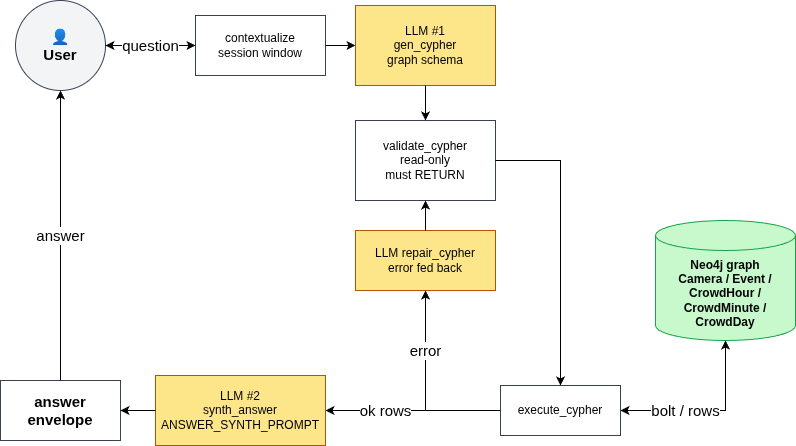

The diagram above was exported from draw.io. Its source (the exported page's mxGraphModel, read from the mxfile embedded in the PNG):
<mxGraphModel dx="1414" dy="825" grid="1" gridSize="10" guides="1" tooltips="1" connect="1" arrows="1" fold="1" page="1" pageScale="1" pageWidth="1169" pageHeight="826" math="0" shadow="0">
  <root>
    <mxCell id="0" />
    <mxCell id="1" parent="0" />
    <mxCell id="bc_user" parent="1" style="ellipse;whiteSpace=wrap;html=1;fillColor=#f3f4f6;strokeColor=#374151;fontSize=15;fontStyle=1;" value="👤&#10;User" vertex="1">
      <mxGeometry height="90" width="90" x="40" y="20" as="geometry" />
    </mxCell>
    <mxCell id="9uC8yAjPhlAuNnz3OIOU-1" edge="1" parent="1" source="bc_ctx" style="edgeStyle=orthogonalEdgeStyle;rounded=0;orthogonalLoop=1;jettySize=auto;html=1;" target="bc_user" value="">
      <mxGeometry relative="1" as="geometry" />
    </mxCell>
    <mxCell id="bc_ctx" parent="1" style="rounded=0;whiteSpace=wrap;html=1;fillColor=#ffffff;strokeColor=#374151;fontSize=12;" value="contextualize&#10;session window" vertex="1">
      <mxGeometry height="60" width="130" x="220" y="35" as="geometry" />
    </mxCell>
    <mxCell id="bc_gen" parent="1" style="rounded=0;whiteSpace=wrap;html=1;fillColor=#fde68a;strokeColor=#b45309;fontSize=12;" value="LLM #1&#10;gen_cypher&#10;graph schema" vertex="1">
      <mxGeometry height="80" width="140" x="380" y="25" as="geometry" />
    </mxCell>
    <mxCell id="bc_val" parent="1" style="rounded=0;whiteSpace=wrap;html=1;fillColor=#ffffff;strokeColor=#374151;fontSize=12;" value="validate_cypher&#10;read-only&#10;must RETURN" vertex="1">
      <mxGeometry height="80" width="140" x="380" y="140" as="geometry" />
    </mxCell>
    <mxCell id="bc_exe" parent="1" style="rounded=0;whiteSpace=wrap;html=1;fillColor=#ffffff;strokeColor=#374151;fontSize=12;" value="execute_cypher" vertex="1">
      <mxGeometry height="50" width="120" x="525" y="405" as="geometry" />
    </mxCell>
    <mxCell id="bc_gdb" parent="1" style="shape=cylinder3;whiteSpace=wrap;html=1;boundedLbl=1;backgroundOutline=1;size=15;fillColor=#c7f9cc;strokeColor=#16a34a;fontSize=12;fontStyle=1;" value="Neo4j graph&#10;Camera / Event /&#10;CrowdHour /&#10;CrowdMinute /&#10;CrowdDay" vertex="1">
      <mxGeometry height="120" width="140" x="680" y="240" as="geometry" />
    </mxCell>
    <mxCell id="bc_rep" parent="1" style="rounded=0;whiteSpace=wrap;html=1;fillColor=#fde68a;strokeColor=#b45309;fontSize=12;" value="LLM repair_cypher&#10;error fed back" vertex="1">
      <mxGeometry height="60" width="140" x="380" y="250" as="geometry" />
    </mxCell>
    <mxCell id="bc_syn" parent="1" style="rounded=0;whiteSpace=wrap;html=1;fillColor=#fde68a;strokeColor=#b45309;fontSize=12;" value="LLM #2&#10;synth_answer&#10;ANSWER_SYNTH_PROMPT" vertex="1">
      <mxGeometry height="70" width="170" x="180" y="395" as="geometry" />
    </mxCell>
    <mxCell id="bc_ans" parent="1" style="rounded=0;whiteSpace=wrap;html=1;fillColor=#ffffff;strokeColor=#374151;fontSize=15;fontStyle=1;" value="answer&#10;envelope" vertex="1">
      <mxGeometry height="60" width="120" x="25" y="400" as="geometry" />
    </mxCell>
    <mxCell id="bc_e1" edge="1" parent="1" source="bc_user" style="edgeStyle=orthogonalEdgeStyle;rounded=0;html=1;fontSize=15;" target="bc_ctx" value="question">
      <mxGeometry relative="1" as="geometry" />
    </mxCell>
    <mxCell id="bc_e2" edge="1" parent="1" source="bc_ctx" style="edgeStyle=orthogonalEdgeStyle;rounded=0;html=1;" target="bc_gen">
      <mxGeometry relative="1" as="geometry" />
    </mxCell>
    <mxCell id="bc_e3" edge="1" parent="1" source="bc_gen" style="edgeStyle=orthogonalEdgeStyle;rounded=0;html=1;" target="bc_val">
      <mxGeometry relative="1" as="geometry" />
    </mxCell>
    <mxCell id="bc_e4" edge="1" parent="1" source="bc_val" style="edgeStyle=orthogonalEdgeStyle;rounded=0;html=1;" target="bc_exe">
      <mxGeometry relative="1" as="geometry" />
    </mxCell>
    <mxCell id="bc_e5" edge="1" parent="1" source="bc_exe" style="edgeStyle=orthogonalEdgeStyle;rounded=0;html=1;startArrow=classic;startFill=1;fontSize=15;" target="bc_gdb" value="bolt / rows">
      <mxGeometry relative="1" x="-0.2571" as="geometry">
        <mxPoint as="offset" />
      </mxGeometry>
    </mxCell>
    <mxCell id="bc_e6" edge="1" parent="1" source="bc_exe" style="edgeStyle=orthogonalEdgeStyle;rounded=0;html=1;fontSize=15;" target="bc_rep" value="error">
      <mxGeometry relative="1" x="0.3846" as="geometry">
        <mxPoint as="offset" />
      </mxGeometry>
    </mxCell>
    <mxCell id="bc_e7" edge="1" parent="1" source="bc_rep" style="edgeStyle=orthogonalEdgeStyle;rounded=0;html=1;" target="bc_val">
      <mxGeometry relative="1" as="geometry" />
    </mxCell>
    <mxCell id="bc_e8" edge="1" parent="1" source="bc_exe" style="edgeStyle=orthogonalEdgeStyle;rounded=0;html=1;fontSize=15;" target="bc_syn" value="ok rows">
      <mxGeometry relative="1" x="0.3143" as="geometry">
        <mxPoint as="offset" />
      </mxGeometry>
    </mxCell>
    <mxCell id="bc_e9" edge="1" parent="1" source="bc_syn" style="edgeStyle=orthogonalEdgeStyle;rounded=0;html=1;" target="bc_ans">
      <mxGeometry relative="1" as="geometry" />
    </mxCell>
    <mxCell id="bc_e10" edge="1" parent="1" source="bc_ans" style="edgeStyle=orthogonalEdgeStyle;rounded=0;html=1;fontSize=15;" target="bc_user" value="answer">
      <mxGeometry relative="1" as="geometry" />
    </mxCell>
  </root>
</mxGraphModel>